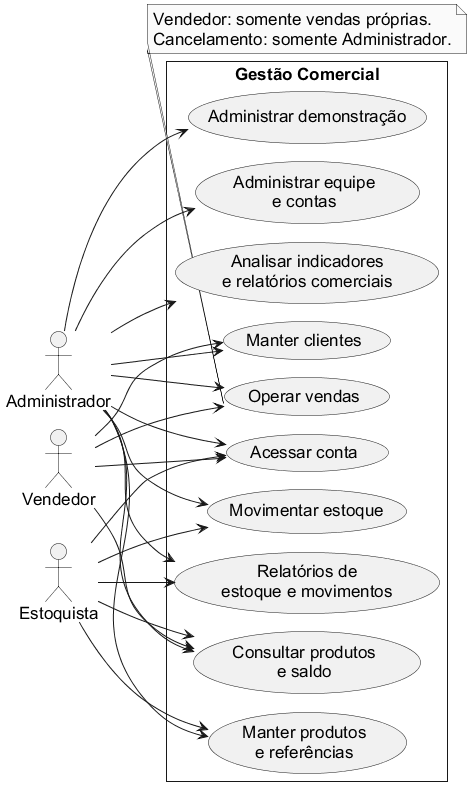

The diagram above was rendered by PlantUML. Its source (embedded in the PNG):
@startuml
!pragma layout smetana
skinparam backgroundColor white
skinparam defaultFontName Arial
skinparam defaultFontSize 17
skinparam maxMessageSize 200
skinparam shadowing false
skinparam roundcorner 0
skinparam monochrome true
hide empty members
left to right direction
actor Administrador as A
actor Vendedor as V
actor Estoquista as E
rectangle "Gestão Comercial" {
 usecase "Acessar conta" as U1
 usecase "Administrar equipe\ne contas" as U2
 usecase "Manter clientes" as U3
 usecase "Consultar produtos\ne saldo" as U4
 usecase "Manter produtos\ne referências" as U5
 usecase "Movimentar estoque" as U6
 usecase "Operar vendas" as U7
 usecase "Analisar indicadores\ne relatórios comerciais" as U8
 usecase "Relatórios de\nestoque e movimentos" as U9
 usecase "Administrar demonstração" as U10
}
A --> U1
V --> U1
E --> U1
A --> U2
A --> U3
V --> U3
A --> U4
V --> U4
E --> U4
A --> U5
E --> U5
A --> U6
E --> U6
A --> U7
V --> U7
A --> U8
A --> U9
E --> U9
A --> U10
note bottom of U7
Vendedor: somente vendas próprias.
Cancelamento: somente Administrador.
end note
@enduml